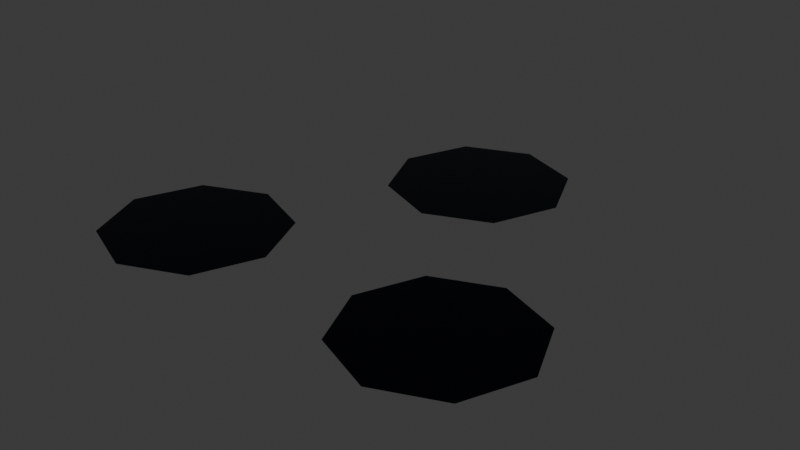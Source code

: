# Source: pDisc_4.blend  (saved by Blender 4.3.34; exported with 4.5.12 LTS)
import bpy
from mathutils import Matrix  # noqa: F401  (used for matrix-valued properties, if any)

bpy.ops.wm.read_factory_settings(use_empty=True)
scene = bpy.context.scene
scene.name = 'Scene'

# ---- collections
col_collection = bpy.data.collections.new('Collection'); scene.collection.children.link(col_collection)

# ---- materials (node trees are filled in below, after node groups)
mat_bolt = bpy.data.materials.new('Bolt')
mat_bolt.diffuse_color = (0.006625, 0.01427, 0.02495, 1.0)
mat_bolt.roughness = 0.1228
mat_bolt.metallic = 1.0
mat_red_paint = bpy.data.materials.new('Red Paint')
mat_red_paint.roughness = 0.5
mat_red_paint.metallic = 1.0
mat_black_paint = bpy.data.materials.new('Black Paint')
mat_black_paint.roughness = 0.5
mat_black_paint.metallic = 1.0
mat_base = bpy.data.materials.new('Base')
mat_base.diffuse_color = (0.05694, 0.0953, 0.1588, 1.0)
mat_base.roughness = 1.0

# ---- material node trees
mat_bolt.use_nodes = True; mat_bolt.node_tree.nodes.clear()
_N = mat_bolt.node_tree.nodes; _L = mat_bolt.node_tree.links
n0 = _N.new('ShaderNodeBsdfPrincipled'); n0.name = 'Principled BSDF'; n0.location = (10, 300)
n0.inputs[0].default_value = (0.006625, 0.01427, 0.02495, 1.0)
n0.inputs[1].default_value = 1.0
n0.inputs[2].default_value = 0.1228
n0.inputs[27].default_value = (0.0, 0.0, 0.0, 1.0)
n0.inputs[28].default_value = 1.0
n1 = _N.new('ShaderNodeOutputMaterial'); n1.name = 'Material Output'; n1.location = (300, 300)
n2 = _N.new('ShaderNodeNormalMap'); n2.name = 'Normal Map'; n2.location = (-300, -300)
n2.label = 'Normal/Map'
n2.inputs[0].default_value = 0.0
_L.new(n0.outputs[0], n1.inputs[0])
_L.new(n2.outputs[0], n0.inputs[5])
n1.is_active_output = True
mat_red_paint.use_nodes = True; mat_red_paint.node_tree.nodes.clear()
_N = mat_red_paint.node_tree.nodes; _L = mat_red_paint.node_tree.links
n0 = _N.new('ShaderNodeBsdfPrincipled'); n0.name = 'Principled BSDF'; n0.location = (10, 300)
n0.inputs[1].default_value = 1.0
n0.inputs[27].default_value = (0.0, 0.0, 0.0, 1.0)
n0.inputs[28].default_value = 1.0
n1 = _N.new('ShaderNodeOutputMaterial'); n1.name = 'Material Output'; n1.location = (300, 300)
n2 = _N.new('ShaderNodeNormalMap'); n2.name = 'Normal Map'; n2.location = (-300, -300)
n2.label = 'Normal/Map'
n2.inputs[0].default_value = 0.0
_L.new(n0.outputs[0], n1.inputs[0])
_L.new(n2.outputs[0], n0.inputs[5])
n1.is_active_output = True
mat_black_paint.use_nodes = True; mat_black_paint.node_tree.nodes.clear()
_N = mat_black_paint.node_tree.nodes; _L = mat_black_paint.node_tree.links
n0 = _N.new('ShaderNodeBsdfPrincipled'); n0.name = 'Principled BSDF'; n0.location = (10, 300)
n0.inputs[1].default_value = 1.0
n0.inputs[27].default_value = (0.0, 0.0, 0.0, 1.0)
n0.inputs[28].default_value = 1.0
n1 = _N.new('ShaderNodeOutputMaterial'); n1.name = 'Material Output'; n1.location = (300, 300)
n2 = _N.new('ShaderNodeNormalMap'); n2.name = 'Normal Map'; n2.location = (-300, -300)
n2.label = 'Normal/Map'
n2.inputs[0].default_value = 0.0
_L.new(n0.outputs[0], n1.inputs[0])
_L.new(n2.outputs[0], n0.inputs[5])
n1.is_active_output = True
mat_base.use_nodes = True; mat_base.node_tree.nodes.clear()
_N = mat_base.node_tree.nodes; _L = mat_base.node_tree.links
n0 = _N.new('ShaderNodeBsdfPrincipled'); n0.name = 'Principled BSDF'; n0.location = (10, 300)
n0.inputs[0].default_value = (0.05694, 0.0953, 0.1588, 1.0)
n0.inputs[2].default_value = 1.0
n0.inputs[27].default_value = (0.0, 0.0, 0.0, 1.0)
n0.inputs[28].default_value = 1.0
n1 = _N.new('ShaderNodeOutputMaterial'); n1.name = 'Material Output'; n1.location = (300, 300)
n2 = _N.new('ShaderNodeNormalMap'); n2.name = 'Normal Map'; n2.location = (-300, -300)
n2.label = 'Normal/Map'
n2.inputs[0].default_value = 0.0
_L.new(n0.outputs[0], n1.inputs[0])
_L.new(n2.outputs[0], n0.inputs[5])
n1.is_active_output = True

# ---- world
world_world = bpy.data.worlds.new('World'); scene.world = world_world
world_world.use_nodes = True; world_world.node_tree.nodes.clear()
_N = world_world.node_tree.nodes; _L = world_world.node_tree.links
n0 = _N.new('ShaderNodeOutputWorld'); n0.name = 'World Output'; n0.location = (300, 300)
n1 = _N.new('ShaderNodeBackground'); n1.name = 'Background'; n1.location = (10, 300)
n1.inputs[0].default_value = (0.05088, 0.05088, 0.05088, 1.0)
_L.new(n1.outputs[0], n0.inputs[0])
n0.is_active_output = True
world_world.color = (0.05088, 0.05088, 0.05088)
world_world.sun_shadow_jitter_overblur = 0.0

# ---- meshes
me_circle_001 = bpy.data.meshes.new('Circle.001')
me_circle_001.from_pydata([(0.0463, -0.08757, -2.98e-07), (0.03032, -0.049, -2.384e-07), (0.0463, -0.01043, -1.788e-07), (0.08487, 0.005546, -1.788e-07), (0.08487, -0.1035, -2.98e-07), (0.1234, -0.08757, -2.98e-07), (0.1394, -0.049, -2.384e-07), (0.1234, -0.01043, -1.788e-07), (-0.03032, -0.049, -2.384e-07), (-0.0463, -0.08757, -2.98e-07), (-0.08487, -0.1035, -2.98e-07), (-0.1234, -0.08757, -2.98e-07), (-0.1394, -0.049, -2.384e-07), (-0.1234, -0.01043, -1.788e-07), (-0.08487, 0.005546, -1.788e-07), (-0.0463, -0.01043, -1.788e-07), (0.03857, 0.1366, 0.0), (0.05455, 0.098, -5.96e-08), (-0.05455, 0.098, -5.96e-08), (-0.03857, 0.1366, 0.0), (-0.03857, 0.05943, -1.192e-07), (3.725e-09, 0.04345, -1.192e-07), (0.03857, 0.05943, -1.192e-07), (3.725e-09, 0.1525, 0.0), (0.08487, -0.049, -2.384e-07), (-0.08487, -0.049, -2.384e-07), (-3.725e-08, 0.098, -5.96e-08)], [], [(2, 24, 7, 3), (24, 5, 6, 7), (1, 0, 24, 2), (0, 4, 5, 24), (8, 25, 10, 9), (25, 12, 11, 10), (15, 14, 25, 8), (14, 13, 12, 25), (17, 26, 21, 22), (26, 18, 20, 21), (16, 23, 26, 17), (23, 19, 18, 26)])
_k = set([(0, 1), (0, 4), (1, 2), (2, 3), (3, 7), (4, 5), (5, 6), (6, 7), (8, 9), (8, 15), (9, 10), (10, 11), (11, 12), (12, 13), (13, 14), (14, 15), (16, 17), (16, 23), (17, 22), (18, 19), (18, 20), (19, 23), (20, 21), (21, 22)])
me_circle_001.attributes.new('sharp_edge', 'BOOLEAN', 'EDGE').data.foreach_set('value', [ (min(e.vertices), max(e.vertices)) in _k for e in me_circle_001.edges])
_uv = me_circle_001.uv_layers.new(name='UVMap')
_uv.uv.foreach_set('vector', [0.0, 0.0, 0.0, 0.0, 0.0, 0.0, 0.0, 0.0, 0.0, 0.0, 0.0, 0.0, 0.0, 0.0, 0.0, 0.0, 0.0, 0.0, 0.0, 0.0, 0.0, 0.0, 0.0, 0.0, 0.0, 0.0, 0.0, 0.0, 0.0, 0.0, 0.0, 0.0, 0.0, 0.0, 0.0, 0.0, 0.0, 0.0, 0.0, 0.0, 0.0, 0.0, 0.0, 0.0, 0.0, 0.0, 0.0, 0.0, 0.0, 0.0, 0.0, 0.0, 0.0, 0.0, 0.0, 0.0, 0.0, 0.0, 0.0, 0.0, 0.0, 0.0, 0.0, 0.0, 0.0, 0.0, 0.0, 0.0, 0.0, 0.0, 0.0, 0.0, 0.0, 0.0, 0.0, 0.0, 0.0, 0.0, 0.0, 0.0, 0.0, 0.0, 0.0, 0.0, 0.0, 0.0, 0.0, 0.0, 0.0, 0.0, 0.0, 0.0, 0.0, 0.0, 0.0, 0.0])
me_circle_001.materials.append(mat_bolt)
me_circle_001.materials.append(mat_red_paint)
me_circle_001.materials.append(mat_black_paint)
me_circle_001.materials.append(mat_base)
me_circle_001.update()
me_circle_001.normals_split_custom_set([tuple(v) for v in zip(*[iter([0.0, -1.093e-06, 1.0, 0.0, -1.093e-06, 1.0, 0.0, -1.093e-06, 1.0, 0.0, -1.093e-06, 1.0, 0.0, -1.545e-06, 1.0, 0.0, -1.545e-06, 1.0, 0.0, -1.545e-06, 1.0, 0.0, -1.545e-06, 1.0, 0.0, -1.545e-06, 1.0, 0.0, -1.545e-06, 1.0, 0.0, -1.545e-06, 1.0, 0.0, -1.545e-06, 1.0, 0.0, -1.093e-06, 1.0, 0.0, -1.093e-06, 1.0, 0.0, -1.093e-06, 1.0, 0.0, -1.093e-06, 1.0, 2.263e-07, -1.319e-06, 1.0, 2.263e-07, -1.319e-06, 1.0, 2.263e-07, -1.319e-06, 1.0, 2.263e-07, -1.319e-06, 1.0, -2.263e-07, -1.319e-06, 1.0, -2.263e-07, -1.319e-06, 1.0, -2.263e-07, -1.319e-06, 1.0, -2.263e-07, -1.319e-06, 1.0, -2.263e-07, -1.319e-06, 1.0, -2.263e-07, -1.319e-06, 1.0, -2.263e-07, -1.319e-06, 1.0, -2.263e-07, -1.319e-06, 1.0, 2.263e-07, -1.319e-06, 1.0, 2.263e-07, -1.319e-06, 1.0, 2.263e-07, -1.319e-06, 1.0, 2.263e-07, -1.319e-06, 1.0, 2.263e-07, -1.319e-06, 1.0, 2.263e-07, -1.319e-06, 1.0, 2.263e-07, -1.319e-06, 1.0, 2.263e-07, -1.319e-06, 1.0, -2.263e-07, -1.319e-06, 1.0, -2.263e-07, -1.319e-06, 1.0, -2.263e-07, -1.319e-06, 1.0, -2.263e-07, -1.319e-06, 1.0, -2.263e-07, -1.319e-06, 1.0, -2.263e-07, -1.319e-06, 1.0, -2.263e-07, -1.319e-06, 1.0, -2.263e-07, -1.319e-06, 1.0, 2.263e-07, -1.319e-06, 1.0, 2.263e-07, -1.319e-06, 1.0, 2.263e-07, -1.319e-06, 1.0, 2.263e-07, -1.319e-06, 1.0])] * 3)])

# ---- objects
ob_gatling_barrel_1_001 = bpy.data.objects.new('Gatling Barrel 1.001', me_circle_001)

# ---- transforms, parenting, visibility, modifiers, constraints
ob_gatling_barrel_1_001.location = (0.0, 0.0, 0.0)
ob_gatling_barrel_1_001.color = (0.8, 0.8, 0.8, 1.0)

# ---- collection membership
col_collection.objects.link(ob_gatling_barrel_1_001)

# ---- scene / render settings (as saved in the file)
scene.frame_start = 1; scene.frame_end = 250; scene.frame_set(1)
scene.render.engine = 'BLENDER_EEVEE_NEXT'
scene.render.fps = 30
bpy.context.view_layer.update()

# ---- added for rendering (the .blend has no active camera and no usable light): camera, sun
cam_auto = bpy.data.cameras.new('AutoCamera')
cam_auto.lens = 50.0
cam_auto.sensor_width = 36.0
cam_auto.clip_end = 1000.0
ob_auto_camera = bpy.data.objects.new('AutoCamera', cam_auto)
scene.collection.objects.link(ob_auto_camera)
ob_auto_camera.location = (0.350283, -0.395839, 0.280226)
ob_auto_camera.rotation_euler = (1.09748, -7.21219e-08, 0.694738)
scene.camera = ob_auto_camera
light_auto_sun = bpy.data.lights.new('AutoSun', 'SUN')
light_auto_sun.energy = 3.0
light_auto_sun.angle = 0.0523599
ob_auto_sun = bpy.data.objects.new('AutoSun', light_auto_sun)
scene.collection.objects.link(ob_auto_sun)
ob_auto_sun.rotation_euler = (0.872665, 0.174533, 0.523599)
bpy.context.view_layer.update()
